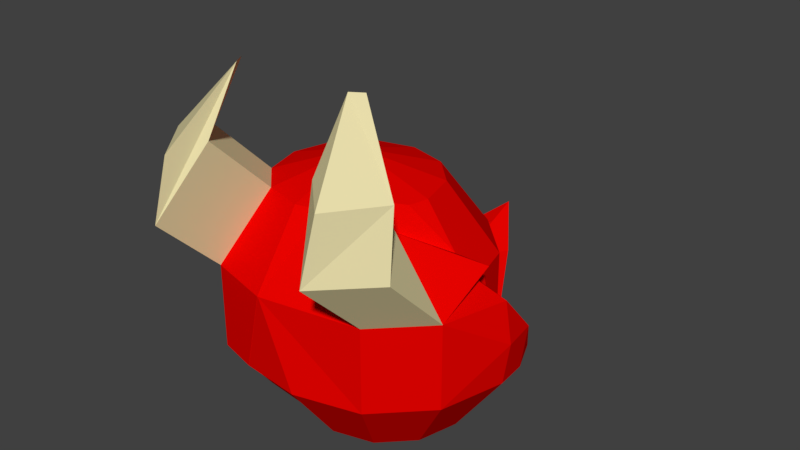 # Source: enemyDestroyed.blend  (saved by Blender 2.77.0; exported with 4.5.12 LTS)
import bpy
from mathutils import Matrix  # noqa: F401  (used for matrix-valued properties, if any)

bpy.ops.wm.read_factory_settings(use_empty=True)
scene = bpy.context.scene
scene.name = 'Scene'

# ---- collections
col_collection_1 = bpy.data.collections.new('Collection 1'); scene.collection.children.link(col_collection_1)

# ---- materials (node trees are filled in below, after node groups)
mat_skin = bpy.data.materials.new('Skin')
mat_skin.alpha_threshold = 0.0
mat_skin.use_transparent_shadow = False
mat_skin.diffuse_color = (0.8, 0.0008699, 0.0, 1.0)
mat_skin.roughness = 0.5
mat_horns = bpy.data.materials.new('Horns')
mat_horns.alpha_threshold = 0.0
mat_horns.use_transparent_shadow = False
mat_horns.diffuse_color = (0.8, 0.7156, 0.4017, 1.0)
mat_horns.roughness = 0.5

# ---- material node trees

# ---- world
world_world = bpy.data.worlds.new('World'); scene.world = world_world
world_world.color = (0.05088, 0.05088, 0.05088)
world_world.use_sun_shadow = False
world_world.sun_shadow_jitter_overblur = 0.0
world_world.cycles.sampling_method = 'MANUAL'

# ---- meshes
me_sphere_001 = bpy.data.meshes.new('Sphere.001')
me_sphere_001.from_pydata([(0.03444, 0.0, 0.01183), (0.7256, 0.2378, 0.3224), (0.5683, 0.1469, 0.07236), (0.7893, -1.49e-08, 0.6314), (0.7893, -7.947e-09, 0.3224), (0.6077, 2.186e-08, 0.07236), (0.7256, -0.2378, 0.6314), (0.7256, -0.2378, 0.3224), (0.5683, -0.1469, 0.07236), (0.4608, -0.2545, 0.8814), (0.5516, -0.4118, 0.6314), (0.5516, -0.4118, 0.3224), (0.4608, -0.2545, 0.07236), (0.1852, -0.4755, 0.6314), (0.3138, -0.4755, 0.3224), (0.3138, -0.2939, 0.07236), (0.1669, -0.2545, 0.07236), (0.5683, -0.3867, 1.119), (0.7256, -0.4775, 0.8694), (0.4608, -0.4943, 1.119), (0.5516, -0.6516, 0.8694), (0.5302, -0.344, 1.345), (0.7045, -0.4348, 1.095), (0.4872, -0.3709, 1.345), (0.578, -0.6089, 1.095), (0.005657, 0.0, 0.01776), (0.0932, -0.4509, 0.3224), (0.1105, 0.1317, 0.04316), (-0.01156, -0.02656, 0.02277), (0.02154, 0.02235, 0.01714), (-0.01608, -0.3486, 0.2219), (0.4402, -7.947e-09, 0.7274), (0.7192, -0.0006382, 0.7277), (0.01384, 0.0119, 0.01673), (0.2736, -0.2702, 0.8814), (-0.04386, -0.2288, 0.07236), (0.03444, 0.0388, 0.01982), (0.4833, 0.0995, 0.6314), (0.4116, -0.02043, 0.8292), (0.1466, -0.02495, 0.2339), (0.4397, -0.1469, 0.8163), (0.4209, 0.2631, 0.3224), (0.3093, 0.2987, 0.2458), (0.1982, 0.2377, 0.07236), (0.3135, -0.2223, 0.8935), (0.4209, 0.2631, 0.3224), (0.4463, 0.2378, 0.3462), (0.228, 0.1369, 0.2399), (0.06528, -0.1868, 0.2279), (0.2571, -0.0939, 0.3224), (0.339, 0.08459, 0.3224), (0.1751, -0.2724, 0.3224), (0.06753, -0.02576, 0.1283), (0.4833, 0.0995, 0.6314), (0.2571, -0.0939, 0.3224), (0.3702, 0.002803, 0.4769), (0.2777, -0.2364, 0.5541), (0.8117, 0.002761, 0.4769), (0.7737, 0.1232, 0.3158), (0.7933, 0.1305, 0.4784)], [(32, 37)], [(0, 25, 33), (0, 33, 29), (0, 29, 36), (0, 36, 27), (0, 27, 43, 2), (0, 2, 5), (6, 32, 40), (2, 1, 58, 4, 5), (0, 5, 8), (4, 57, 3, 6, 7), (5, 4, 7, 8), (3, 31, 32, 6), (0, 8, 12), (7, 6, 10, 11), (40, 38, 44, 9), (8, 7, 11, 12), (9, 10, 20, 19), (0, 12, 15), (11, 10, 13, 14), (9, 44, 34), (12, 11, 14, 15), (10, 9, 34, 13), (0, 15, 16), (14, 13, 26), (15, 14, 26, 30, 16), (0, 16, 35, 28), (16, 30, 35), (0, 28, 25), (18, 17, 21, 22), (20, 18, 22, 24), (10, 6, 18, 20), (40, 9, 19, 17), (6, 40, 17, 18), (22, 21, 23, 24), (17, 19, 23, 21), (19, 20, 24, 23), (45, 46, 1), (43, 42, 41, 1, 2), (37, 31, 3), (31, 40, 32), (40, 31, 38), (4, 58, 57), (57, 59, 3), (57, 58, 59), (45, 50, 46), (45, 42, 50), (42, 47, 50), (43, 27, 47), (42, 43, 47), (27, 36, 39), (39, 47, 27), (39, 36, 52), (36, 29, 52), (29, 33, 52), (25, 52, 33), (28, 52, 25), (52, 28, 48), (48, 39, 52), (28, 35, 48), (30, 48, 35), (51, 48, 30), (26, 51, 30), (49, 48, 51), (48, 49, 39), (49, 50, 39), (39, 50, 47), (50, 49, 37), (37, 46, 50), (37, 49, 54, 55, 53), (54, 51, 55), (51, 13, 56, 55), (13, 51, 26), (31, 55, 56), (55, 31, 53), (31, 56, 38), (44, 38, 56), (34, 44, 56), (13, 34, 56), (58, 1, 59), (3, 59, 53), (59, 1, 53), (1, 46, 53)])
me_sphere_001.polygons.foreach_set('material_index', [0, 0, 0, 0, 0, 0, 0, 0, 0, 0, 0, 0, 0, 0, 0, 0, 1, 0, 0, 0, 0, 0, 0, 0, 0, 0, 0, 0, 1, 1, 1, 1, 1, 1, 1, 1, 0, 0, 0, 0, 0, 0, 0, 0, 0, 0, 0, 0, 0, 0, 0, 0, 0, 0, 0, 0, 0, 0, 0, 0, 0, 0, 0, 0, 0, 0, 0, 0, 0, 0, 0, 0, 0, 0, 0, 0, 0, 0, 0, 0, 0, 0])
me_sphere_001.materials.append(mat_skin)
me_sphere_001.materials.append(mat_horns)
me_sphere_001.use_remesh_preserve_volume = False
me_sphere_001.use_remesh_preserve_attributes = False
me_sphere_001.use_mirror_vertex_groups = False
me_sphere_001.update()
me_sphere = bpy.data.meshes.new('Sphere')
me_sphere.from_pydata([(-0.5733, 0.0, 0.8814), (-0.7549, 0.0, 0.6314), (-0.7549, 0.0, 0.3224), (-0.5733, 0.0, 0.07236), (-0.5339, 0.1469, 0.8814), (-0.6912, 0.2378, 0.6314), (-0.6912, 0.2378, 0.3224), (-0.5339, 0.1469, 0.07236), (-0.4263, 0.2545, 0.8814), (-0.5171, 0.4118, 0.6314), (-0.5171, 0.4118, 0.3224), (-0.4263, 0.2545, 0.07236), (-0.2794, 0.2939, 0.8814), (-0.2794, 0.4755, 0.6314), (-0.2794, 0.4755, 0.3224), (-0.2794, 0.2939, 0.07236), (-0.1324, 0.2545, 0.8814), (-0.0416, 0.4118, 0.6314), (-0.0416, 0.4118, 0.3224), (-0.1324, 0.2545, 0.07236), (-0.02484, 0.1469, 0.8814), (0.1325, 0.2378, 0.6314), (0.01453, -7.947e-09, 0.8814), (-0.2794, -0.2939, 0.8814), (-0.4263, -0.2545, 0.8814), (-0.5171, -0.4118, 0.6314), (-0.5171, -0.4118, 0.3224), (-0.2794, -2.186e-08, 0.9769), (-0.5339, -0.1469, 0.8814), (-0.6912, -0.2378, 0.6314), (-0.6912, -0.2378, 0.3224), (-0.5339, -0.1469, 0.07236), (-0.4263, -0.4943, 1.119), (-0.5171, -0.6516, 0.8694), (-0.5339, -0.3867, 1.119), (-0.6912, -0.4775, 0.8694), (-0.3999, -0.3854, 1.345), (-0.4907, -0.6089, 1.095), (-0.4229, -0.344, 1.345), (-0.6363, -0.4348, 1.095), (-0.5171, 0.5183, 0.245), (-0.4263, 0.361, 0.045), (-0.2794, 0.582, 0.3161), (-0.2794, 0.4004, -0.004989), (-0.0416, 0.5183, 0.245), (-0.1324, 0.361, 0.045), (-0.4306, 0.7334, 0.3327), (-0.4263, 0.5761, 0.08271), (-0.2794, 0.7971, 0.4038), (-0.2794, 0.6155, 0.05374), (-0.1615, 0.7334, 0.3327), (-0.1324, 0.5761, 0.08271), (-0.2794, 0.8983, 0.4475), (-0.3863, 0.6773, 0.1264), (-0.2794, 0.7167, 0.1218), (-0.1853, 0.6773, 0.1264), (-0.06129, -0.1259, 0.8951), (-0.004659, -0.07162, 0.8814), (-0.452, -0.2288, 0.07236), (-0.151, -0.2223, 0.8935), (-0.191, -0.2702, 0.8814), (0.1071, 0.2631, 0.3224), (0.1695, 0.0995, 0.6314), (0.1325, 0.2378, 0.3462), (-0.004461, 0.2987, 0.2458), (0.1457, 0.1884, 0.3724), (-0.2794, -0.4755, 0.6314), (-0.3714, -0.4509, 0.3224), (-0.4806, -0.3486, 0.2219), (-0.3254, -0.02656, 0.02277), (0.1071, 0.2631, 0.3224), (0.1325, 0.2378, 0.3462), (-0.1156, 0.2377, 0.07236), (-0.004461, 0.2987, 0.2458), (0.1264, -7.947e-09, 0.7274), (-0.3081, 0.0, 0.01776), (-0.01249, 0.08459, 0.3224), (-0.2201, -0.04695, 0.1701), (-0.004659, -0.07162, 0.8814), (0.01453, -7.947e-09, 0.8814), (0.1264, -7.947e-09, 0.7274), (0.1264, -7.947e-09, 0.7274), (0.1264, -7.947e-09, 0.7274), (0.1071, 0.2631, 0.3224), (0.1325, 0.2378, 0.3462), (-0.1156, 0.2377, 0.07236), (0.1695, 0.0995, 0.6314), (-0.3, 0.0119, 0.01673), (-0.3081, 0.0, 0.01776), (-0.2923, 0.02235, 0.01714), (-0.2794, 0.0388, 0.01982), (-0.2794, -0.4755, 0.6314), (-0.191, -0.2702, 0.8814), (-0.3714, -0.4509, 0.3224), (-0.151, -0.2223, 0.8935), (-0.4806, -0.3486, 0.2219), (-0.4806, -0.3486, 0.2219), (-0.452, -0.2288, 0.07236), (-0.3254, -0.02656, 0.02277), (-0.2033, 0.1317, 0.04316), (0.1457, 0.1884, 0.3724), (-0.3081, 0.0, 0.01776), (-0.1156, 0.2377, 0.07236), (-0.3254, -0.02656, 0.02277), (-0.4806, -0.3486, 0.2219), (-0.004659, -0.07162, 0.8814), (-0.06129, -0.1259, 0.8951), (-0.06129, -0.1259, 0.8951), (-0.151, -0.2223, 0.8935), (0.1457, 0.1884, 0.3724), (-0.3714, -0.4509, 0.3224), (-0.3714, -0.4509, 0.3224), (-0.191, -0.2702, 0.8814), (0.1264, -7.947e-09, 0.7274), (0.1325, 0.2378, 0.3462), (-0.3254, -0.02656, 0.02277), (-0.1195, -0.1066, 0.3343), (0.05998, 0.1612, 0.3343), (-0.1919, -0.1831, 0.3224), (-0.2117, 0.04239, 0.1066), (-0.3504, -0.1978, 0.196)], [(61, 71), (75, 69), (68, 67), (70, 63)], [(0, 27, 4), (3, 2, 6, 7), (1, 0, 4, 5), (2, 1, 5, 6), (6, 5, 9, 10), (4, 27, 8), (7, 6, 10, 11), (5, 4, 8, 9), (10, 9, 13, 14), (8, 27, 12), (14, 18, 44, 42), (9, 8, 12, 13), (14, 13, 17, 18), (12, 27, 16), (10, 14, 42, 40), (13, 12, 16, 17), (18, 17, 21, 84, 83), (16, 27, 20), (19, 18, 83, 73, 102), (17, 16, 20, 21), (20, 27, 79), (21, 20, 79, 80, 86), (79, 27, 106, 105), (23, 27, 24), (91, 23, 24, 25), (26, 25, 29, 30), (24, 27, 28), (28, 29, 35, 34), (30, 29, 1, 2), (28, 27, 0), (31, 30, 2, 3), (29, 28, 0, 1), (29, 25, 33, 35), (25, 24, 32, 33), (24, 28, 34, 32), (37, 36, 38, 39), (32, 34, 38, 36), (34, 35, 39, 38), (35, 33, 37, 39), (33, 32, 36, 37), (42, 44, 50, 48), (40, 42, 48, 46), (18, 19, 45, 44), (15, 11, 41, 43), (19, 15, 43, 45), (11, 10, 40, 41), (47, 46, 52, 53), (49, 47, 53, 54), (44, 45, 51, 50), (43, 41, 47, 49), (41, 40, 46, 47), (45, 43, 49, 51), (53, 52, 54), (54, 52, 55), (51, 49, 54, 55), (46, 48, 52), (48, 50, 52), (50, 51, 55, 52), (58, 115, 96), (89, 87, 7, 11), (91, 92, 23), (93, 91, 25, 26), (104, 93, 26), (103, 97, 31), (99, 90, 15, 19), (92, 108, 27, 23), (108, 106, 27), (90, 89, 11, 15), (97, 95, 26, 30, 31), (101, 98, 31, 3), (85, 99, 19), (86, 100, 84, 21), (57, 81, 22), (87, 88, 3, 7), (66, 110, 62), (62, 110, 109), (65, 111, 116, 114), (60, 82, 59), (94, 113, 107), (78, 56, 74), (64, 72, 76), (112, 66, 62), (77, 76, 102), (73, 83, 76), (83, 114, 117, 76), (111, 118, 116), (116, 117, 114), (116, 118, 117), (118, 76, 117), (76, 77, 118), (102, 99, 119, 77), (101, 87, 119), (89, 119, 87), (90, 119, 89), (99, 119, 90), (115, 101, 119), (77, 119, 115), (77, 115, 104, 120), (118, 77, 120), (118, 111, 120), (120, 104, 111), (86, 113, 112)])
me_sphere.polygons.foreach_set('material_index', [0, 0, 0, 0, 0, 0, 0, 0, 0, 0, 0, 0, 0, 0, 0, 0, 0, 0, 0, 0, 0, 0, 0, 0, 0, 0, 0, 1, 0, 0, 0, 0, 1, 1, 1, 1, 1, 1, 1, 1, 0, 0, 0, 0, 0, 0, 0, 0, 0, 0, 0, 0, 0, 0, 0, 0, 0, 0, 0, 0, 0, 0, 0, 0, 0, 0, 0, 0, 0, 0, 0, 0, 0, 0, 0, 0, 0, 0, 0, 0, 0, 0, 0, 0, 0, 0, 0, 0, 0, 0, 0, 0, 0, 0, 0, 0, 0, 0, 0, 0, 0, 0])
me_sphere.materials.append(mat_skin)
me_sphere.materials.append(mat_horns)
me_sphere.use_remesh_preserve_volume = False
me_sphere.use_remesh_preserve_attributes = False
me_sphere.use_mirror_vertex_groups = False
me_sphere.update()

# ---- objects
ob_sphere_001 = bpy.data.objects.new('Sphere.001', me_sphere_001)
ob_sphere = bpy.data.objects.new('Sphere', me_sphere)

# ---- transforms, parenting, visibility, modifiers, constraints
ob_sphere_001.location = (-0.4621, 0.0, 0.0)
ob_sphere_001.lineart.crease_threshold = 0.0
ob_sphere.location = (0.0, 0.0, 0.0)
ob_sphere.lineart.crease_threshold = 0.0

# ---- collection membership
col_collection_1.objects.link(ob_sphere_001)
col_collection_1.objects.link(ob_sphere)

# ---- scene / render settings (as saved in the file)
scene.frame_start = 1; scene.frame_end = 250; scene.frame_set(1)
scene.render.engine = 'BLENDER_EEVEE_NEXT'
scene.render.resolution_percentage = 50
scene.render.dither_intensity = 0.0
scene.cycles.use_denoising = False
scene.cycles.samples = 128
scene.cycles.sampling_pattern = 'TABULATED_SOBOL'
scene.cycles.light_sampling_threshold = 0.0
scene.cycles.use_adaptive_sampling = False
scene.cycles.use_light_tree = False
scene.cycles.blur_glossy = 0.0
scene.cycles.sample_clamp_indirect = 0.0
scene.view_settings.view_transform = 'Standard'
bpy.context.view_layer.update()

# ---- added for rendering (the .blend has no active camera and no usable light): camera, sun
cam_auto = bpy.data.cameras.new('AutoCamera')
cam_auto.lens = 50.0
cam_auto.sensor_width = 36.0
cam_auto.clip_end = 1000.0
ob_auto_camera = bpy.data.objects.new('AutoCamera', cam_auto)
scene.collection.objects.link(ob_auto_camera)
ob_auto_camera.location = (1.95627, -2.46737, 2.39723)
ob_auto_camera.rotation_euler = (1.09748, -7.21219e-08, 0.694738)
scene.camera = ob_auto_camera
light_auto_sun = bpy.data.lights.new('AutoSun', 'SUN')
light_auto_sun.energy = 3.0
light_auto_sun.angle = 0.0523599
ob_auto_sun = bpy.data.objects.new('AutoSun', light_auto_sun)
scene.collection.objects.link(ob_auto_sun)
ob_auto_sun.rotation_euler = (0.872665, 0.174533, 0.523599)
bpy.context.view_layer.update()
